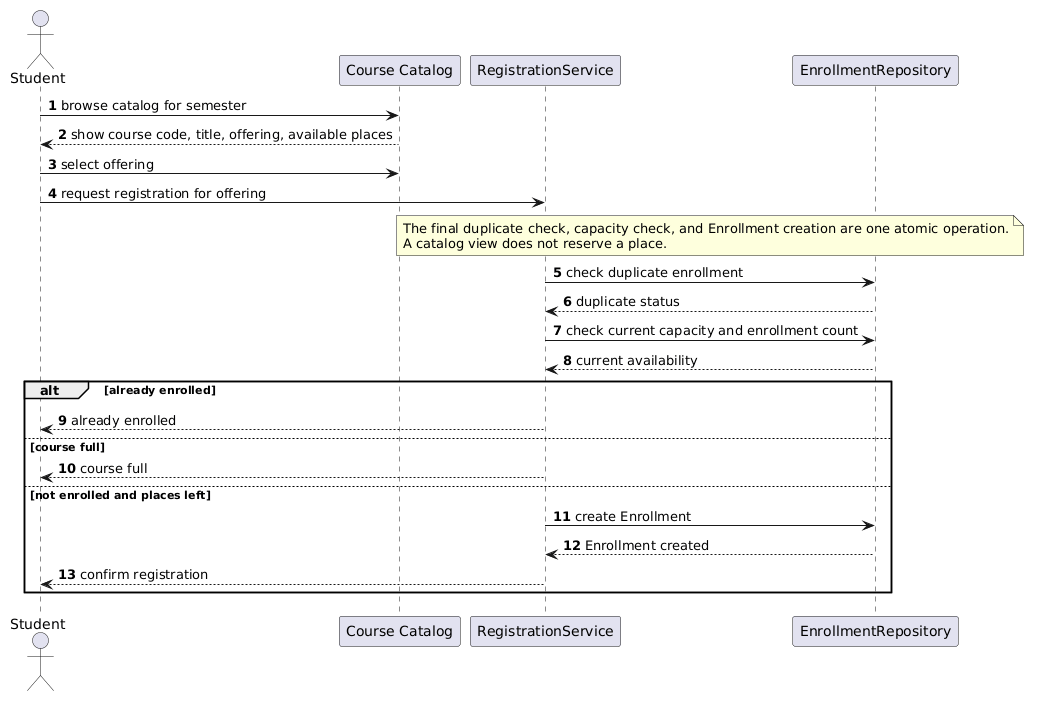

The diagram above was rendered by PlantUML. Its source (embedded in the PNG):
@startuml
actor Student
participant "Course Catalog" as Catalog
participant RegistrationService
participant EnrollmentRepository

autonumber
Student -> Catalog : browse catalog for semester
Catalog --> Student : show course code, title, offering, available places
Student -> Catalog : select offering
Student -> RegistrationService : request registration for offering
note over RegistrationService, EnrollmentRepository
The final duplicate check, capacity check, and Enrollment creation are one atomic operation.
A catalog view does not reserve a place.
end note
RegistrationService -> EnrollmentRepository : check duplicate enrollment
EnrollmentRepository --> RegistrationService : duplicate status
RegistrationService -> EnrollmentRepository : check current capacity and enrollment count
EnrollmentRepository --> RegistrationService : current availability
alt already enrolled
  RegistrationService --> Student : already enrolled
else course full
  RegistrationService --> Student : course full
else not enrolled and places left
  RegistrationService -> EnrollmentRepository : create Enrollment
  EnrollmentRepository --> RegistrationService : Enrollment created
  RegistrationService --> Student : confirm registration
end
@enduml